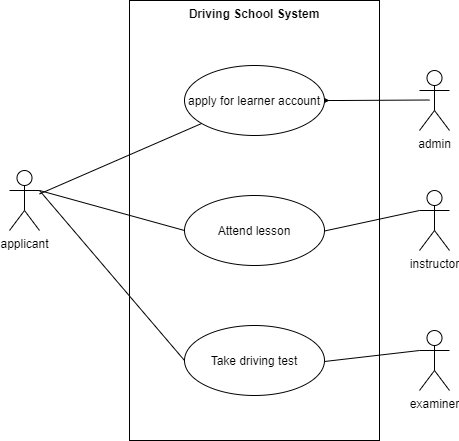

The diagram above was exported from draw.io. Its source (the exported page's mxGraphModel, read from the mxfile embedded in the PNG):
<mxGraphModel dx="706" dy="575" grid="1" gridSize="10" guides="1" tooltips="1" connect="1" arrows="1" fold="1" page="1" pageScale="1" pageWidth="1100" pageHeight="850" background="#ffffff" math="0" shadow="0">
  <root>
    <mxCell id="0" />
    <mxCell id="1" parent="0" />
    <mxCell id="2" value="applicant" style="shape=umlActor;verticalLabelPosition=bottom;verticalAlign=top;html=1;" vertex="1" parent="1">
      <mxGeometry x="100" y="330" width="30" height="60" as="geometry" />
    </mxCell>
    <mxCell id="3" value="Driving School System" style="shape=rect;html=1;verticalAlign=top;fontStyle=1;whiteSpace=wrap;align=center;" vertex="1" parent="1">
      <mxGeometry x="220" y="160" width="250" height="440" as="geometry" />
    </mxCell>
    <mxCell id="4" value="admin" style="shape=umlActor;verticalLabelPosition=bottom;verticalAlign=top;html=1;" vertex="1" parent="1">
      <mxGeometry x="510" y="230" width="30" height="60" as="geometry" />
    </mxCell>
    <mxCell id="5" value="instructor&lt;br&gt;" style="shape=umlActor;verticalLabelPosition=bottom;verticalAlign=top;html=1;" vertex="1" parent="1">
      <mxGeometry x="510" y="350" width="30" height="60" as="geometry" />
    </mxCell>
    <mxCell id="6" value="examiner" style="shape=umlActor;verticalLabelPosition=bottom;verticalAlign=top;html=1;" vertex="1" parent="1">
      <mxGeometry x="510" y="490" width="30" height="60" as="geometry" />
    </mxCell>
    <mxCell id="11" style="edgeStyle=orthogonalEdgeStyle;rounded=0;orthogonalLoop=1;jettySize=auto;html=1;" edge="1" parent="1" source="7">
      <mxGeometry relative="1" as="geometry">
        <mxPoint x="420" y="260" as="targetPoint" />
      </mxGeometry>
    </mxCell>
    <mxCell id="7" value="apply for learner account" style="ellipse;whiteSpace=wrap;html=1;" vertex="1" parent="1">
      <mxGeometry x="275" y="225" width="140" height="70" as="geometry" />
    </mxCell>
    <mxCell id="9" value="" style="edgeStyle=none;html=1;endArrow=none;verticalAlign=bottom;" edge="1" parent="1" source="2" target="7">
      <mxGeometry width="160" relative="1" as="geometry">
        <mxPoint x="130" y="260" as="sourcePoint" />
        <mxPoint x="270" y="260" as="targetPoint" />
      </mxGeometry>
    </mxCell>
    <mxCell id="10" value="" style="edgeStyle=none;html=1;endArrow=none;verticalAlign=bottom;" edge="1" parent="1">
      <mxGeometry width="160" relative="1" as="geometry">
        <mxPoint x="430" y="260" as="sourcePoint" />
        <mxPoint x="520" y="259.5" as="targetPoint" />
      </mxGeometry>
    </mxCell>
    <mxCell id="14" value="Take driving test" style="ellipse;whiteSpace=wrap;html=1;" vertex="1" parent="1">
      <mxGeometry x="275" y="485" width="140" height="70" as="geometry" />
    </mxCell>
    <mxCell id="15" value="Attend lesson" style="ellipse;whiteSpace=wrap;html=1;" vertex="1" parent="1">
      <mxGeometry x="275" y="355" width="140" height="70" as="geometry" />
    </mxCell>
    <mxCell id="16" value="" style="edgeStyle=none;html=1;endArrow=none;verticalAlign=bottom;entryX=0;entryY=0.5;entryDx=0;entryDy=0;" edge="1" parent="1" target="15">
      <mxGeometry width="160" relative="1" as="geometry">
        <mxPoint x="130" y="350" as="sourcePoint" />
        <mxPoint x="302.1776134485549" y="292.9662550223675" as="targetPoint" />
      </mxGeometry>
    </mxCell>
    <mxCell id="17" value="" style="edgeStyle=none;html=1;endArrow=none;verticalAlign=bottom;entryX=0;entryY=0.5;entryDx=0;entryDy=0;exitX=1;exitY=0.3333333333333333;exitDx=0;exitDy=0;exitPerimeter=0;" edge="1" parent="1" source="2" target="14">
      <mxGeometry width="160" relative="1" as="geometry">
        <mxPoint x="140" y="360" as="sourcePoint" />
        <mxPoint x="285" y="400" as="targetPoint" />
      </mxGeometry>
    </mxCell>
    <mxCell id="18" value="" style="edgeStyle=none;html=1;endArrow=none;verticalAlign=bottom;entryX=0;entryY=0.3333333333333333;entryDx=0;entryDy=0;entryPerimeter=0;" edge="1" parent="1" target="5">
      <mxGeometry width="160" relative="1" as="geometry">
        <mxPoint x="415" y="390.5" as="sourcePoint" />
        <mxPoint x="505" y="390" as="targetPoint" />
      </mxGeometry>
    </mxCell>
    <mxCell id="20" value="" style="edgeStyle=none;html=1;endArrow=none;verticalAlign=bottom;entryX=0;entryY=0.3333333333333333;entryDx=0;entryDy=0;entryPerimeter=0;" edge="1" parent="1" target="6">
      <mxGeometry width="160" relative="1" as="geometry">
        <mxPoint x="415" y="521" as="sourcePoint" />
        <mxPoint x="510" y="500" as="targetPoint" />
      </mxGeometry>
    </mxCell>
  </root>
</mxGraphModel>